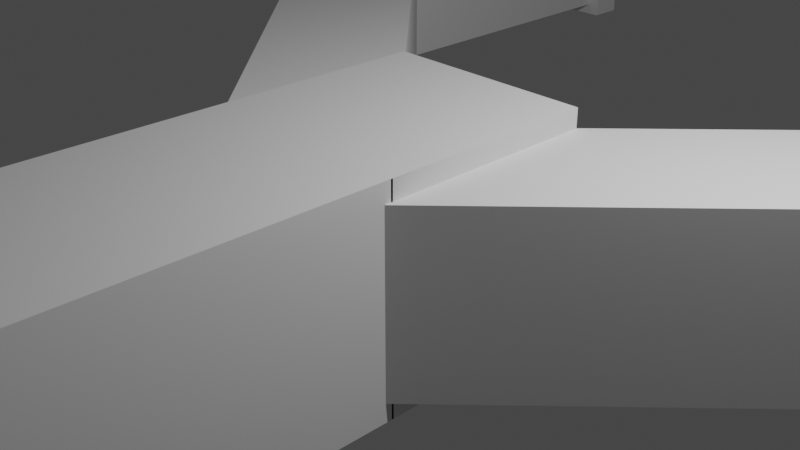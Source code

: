 # Source: Weapon.blend  (saved by Blender 2.92.15; exported with 4.5.12 LTS)
import bpy
from mathutils import Matrix  # noqa: F401  (used for matrix-valued properties, if any)

bpy.ops.wm.read_factory_settings(use_empty=True)
scene = bpy.context.scene
scene.name = 'Scene'

# ---- collections
col_collection = bpy.data.collections.new('Collection'); scene.collection.children.link(col_collection)

# ---- node groups
ng_auto_smooth = bpy.data.node_groups.new('Auto Smooth', 'GeometryNodeTree')
_s = ng_auto_smooth.interface.new_socket(name='Geometry', in_out='OUTPUT', socket_type='NodeSocketGeometry')
_s = ng_auto_smooth.interface.new_socket(name='Geometry', in_out='INPUT', socket_type='NodeSocketGeometry')
_s = ng_auto_smooth.interface.new_socket(name='Angle', in_out='INPUT', socket_type='NodeSocketFloat')
_s.subtype = 'ANGLE'
_s.min_value = 0.0
_s.max_value = 3.142
ng_auto_smooth.is_modifier = True
_N = ng_auto_smooth.nodes; _L = ng_auto_smooth.links
n0 = _N.new('NodeGroupOutput'); n0.name = 'Group Output'; n0.location = (480, -100)
n1 = _N.new('NodeGroupInput'); n1.name = 'Group Input'; n1.location = (-420, -300)
n2 = _N.new('NodeGroupInput'); n2.name = 'Group Input.001'; n2.location = (-60, -100)
n3 = _N.new('GeometryNodeSetShadeSmooth'); n3.name = 'Set Shade Smooth'; n3.location = (120, -100)
n3.domain = 'EDGE'
n4 = _N.new('GeometryNodeSetShadeSmooth'); n4.name = 'Set Shade Smooth.001'; n4.location = (300, -100)
n5 = _N.new('GeometryNodeInputMeshEdgeAngle'); n5.name = 'Edge Angle'; n5.location = (-420, -220)
n6 = _N.new('GeometryNodeInputEdgeSmooth'); n6.name = 'Is Edge Smooth'; n6.location = (-60, -160)
n7 = _N.new('GeometryNodeInputShadeSmooth'); n7.name = 'Is Face Smooth'; n7.location = (-240, -340)
n8 = _N.new('FunctionNodeBooleanMath'); n8.name = 'Boolean Math'; n8.location = (-60, -220)
n9 = _N.new('FunctionNodeCompare'); n9.name = 'Compare'; n9.location = (-240, -180)
n9.operation = 'LESS_EQUAL'
_L.new(n5.outputs[0], n9.inputs[0])
_L.new(n4.outputs[0], n0.inputs[0])
_L.new(n1.outputs[1], n9.inputs[1])
_L.new(n9.outputs[0], n8.inputs[0])
_L.new(n7.outputs[0], n8.inputs[1])
_L.new(n2.outputs[0], n3.inputs[0])
_L.new(n6.outputs[0], n3.inputs[1])
_L.new(n3.outputs[0], n4.inputs[0])
_L.new(n8.outputs[0], n3.inputs[2])
n0.is_active_output = True

# ---- world
world_world = bpy.data.worlds.new('World'); scene.world = world_world
world_world.use_nodes = True; world_world.node_tree.nodes.clear()
_N = world_world.node_tree.nodes; _L = world_world.node_tree.links
n0 = _N.new('ShaderNodeOutputWorld'); n0.name = 'World Output'; n0.location = (300, 300)
n1 = _N.new('ShaderNodeBackground'); n1.name = 'Background'; n1.location = (10, 300)
n1.inputs[0].default_value = (0.05088, 0.05088, 0.05088, 1.0)
_L.new(n1.outputs[0], n0.inputs[0])
n0.is_active_output = True
world_world.color = (0.05088, 0.05088, 0.05088)
world_world.use_sun_shadow = False
world_world.sun_shadow_jitter_overblur = 0.0

# ---- cameras
cam_camera = bpy.data.cameras.new('Camera')
cam_camera.clip_end = 100.0
cam_camera.ortho_scale = 7.314

# ---- lights
light_light = bpy.data.lights.new('Light', 'POINT')
light_light.transmission_factor = 0.0
light_light.energy = 1000.0
light_light.shadow_soft_size = 0.1
light_light.shadow_maximum_resolution = 0.006
light_light.use_absolute_resolution = True

# ---- meshes
me_cube_001 = bpy.data.meshes.new('Cube.001')
me_cube_001.from_pydata([(-1.0, -1.0, -1.0), (-1.0, -1.0, 1.0), (-1.0, 1.0, -1.0), (-1.0, 1.0, 1.0), (1.0, -1.0, -1.0), (1.0, -1.0, 1.0), (1.0, 1.0, -1.0), (1.0, 1.0, 1.0), (-1.0, -7.5, -1.0), (-1.0, -7.5, 1.0), (1.0, -7.5, 1.0), (1.0, -7.5, -1.0), (1.0, -1.018, -1.0), (1.0, -1.018, 1.0), (1.001, -7.5, -1.0), (1.001, -7.5, 1.0), (-0.8233, -0.8233, -0.8233), (-0.8233, -0.8233, 0.8233), (-0.8233, 0.8233, -0.8233), (-0.8233, 0.8233, 0.8233), (0.8233, -0.8233, -0.8233), (0.8233, -0.8233, 0.8233), (0.8233, 0.8233, -0.8233), (0.8233, 0.8233, 0.8233)], [], [(0, 1, 3, 2), (2, 3, 7, 6), (1, 0, 8, 9), (2, 6, 4, 0), (7, 3, 1, 5), (0, 4, 11, 8), (5, 1, 9, 10), (4, 5, 10, 11), (6, 7, 13, 12), (9, 8, 14, 15), (16, 17, 19, 18), (18, 19, 23, 22), (22, 23, 21, 20), (20, 21, 17, 16), (18, 22, 20, 16), (23, 19, 17, 21)])
_uv = me_cube_001.uv_layers.new(name='UVMap')
_uv.uv.foreach_set('vector', [0.375, 0.0, 0.625, 0.0, 0.625, 0.25, 0.375, 0.25, 0.375, 0.25, 0.625, 0.25, 0.625, 0.5, 0.375, 0.5, 0.625, 0.0, 0.375, 0.0, 0.375, 0.0, 0.625, 0.0, 0.125, 0.5, 0.375, 0.5, 0.375, 0.75, 0.125, 0.75, 0.625, 0.5, 0.875, 0.5, 0.875, 0.75, 0.625, 0.75, 0.125, 0.75, 0.375, 0.75, 0.375, 0.75, 0.125, 0.75, 0.625, 0.75, 0.875, 0.75, 0.875, 0.75, 0.625, 0.75, 0.375, 0.75, 0.625, 0.75, 0.625, 0.75, 0.375, 0.75, 0.375, 0.5, 0.625, 0.5, 0.625, 0.5, 0.375, 0.5, 0.625, 0.0, 0.375, 0.0, 0.375, 0.0, 0.625, 0.0, 0.375, 0.0, 0.625, 0.0, 0.625, 0.25, 0.375, 0.25, 0.375, 0.25, 0.625, 0.25, 0.625, 0.5, 0.375, 0.5, 0.375, 0.5, 0.625, 0.5, 0.625, 0.75, 0.375, 0.75, 0.375, 0.75, 0.625, 0.75, 0.625, 1.0, 0.375, 1.0, 0.125, 0.5, 0.375, 0.5, 0.375, 0.75, 0.125, 0.75, 0.625, 0.5, 0.875, 0.5, 0.875, 0.75, 0.625, 0.75])
me_cube_001.use_remesh_fix_poles = True
me_cube_001.use_remesh_preserve_attributes = False
me_cube_001.use_mirror_vertex_groups = False
me_cube_001.update()
me_cube_002 = bpy.data.meshes.new('Cube.002')
me_cube_002.from_pydata([(1.0, -1.0, -1.0), (1.0, -1.0, 1.0), (1.0, 1.0, -1.0), (1.0, 1.0, 1.0), (5.98, 6.045, 1.0), (5.98, 6.045, -1.0), (5.98, 4.045, -1.0), (5.98, 4.045, 1.0), (7.982, 6.045, 1.0), (7.982, 6.045, -1.0), (5.98, 11.99, 1.0), (5.98, 11.99, -1.0), (7.982, 11.99, 1.0), (7.982, 11.99, -1.0), (5.989, 4.045, 1.0), (7.982, 6.045, 1.0), (5.989, 4.045, 1.0), (7.982, 6.045, 1.0), (5.989, 4.045, 1.0), (5.98, 4.045, 0.0), (7.982, 6.045, 0.0), (5.98, 4.045, 1.0), (7.982, 6.045, 1.0), (5.978, 4.05, -0.8982), (5.978, 4.05, 0.1018), (1.0, -1.529, 1.0), (1.0, -1.529, -1.0), (5.98, 3.516, 1.0), (5.98, 3.516, -1.0), (7.982, 5.516, -1.0), (7.982, 5.516, 0.0), (5.98, 3.516, 0.0), (7.982, 5.516, 1.0), (5.98, 3.516, 1.0), (7.982, 11.4, 1.0), (5.98, 11.4, 1.0), (5.98, 11.4, -1.0), (7.982, 11.4, -1.0)], [], [(22, 21, 33, 32), (4, 7, 14, 8), (0, 2, 5, 6), (3, 1, 7, 4), (2, 3, 4, 5), (35, 34, 12, 10), (11, 10, 12, 13), (36, 35, 10, 11), (37, 36, 11, 13), (34, 37, 13, 12), (9, 6, 5), (8, 14, 16, 15), (15, 16, 18, 17), (6, 7, 27, 28), (9, 20, 30, 29), (6, 19, 24, 23), (25, 26, 28, 27), (28, 29, 30, 31), (31, 30, 32, 33), (0, 6, 28, 26), (6, 9, 29, 28), (21, 19, 31, 33), (7, 1, 25, 27), (19, 6, 28, 31), (20, 22, 32, 30), (1, 0, 26, 25), (8, 9, 37, 34), (9, 5, 36, 37), (5, 4, 35, 36), (4, 8, 34, 35)])
_uv = me_cube_002.uv_layers.new(name='UVMap')
_uv.uv.foreach_set('vector', [0.0, 0.0, 0.0, 0.0, 0.0, 0.0, 0.0, 0.0, 0.625, 0.5, 0.625, 0.75, 0.625, 0.75, 0.625, 0.5, 0.375, 0.75, 0.375, 0.5, 0.375, 0.5, 0.375, 0.75, 0.625, 0.5, 0.625, 0.75, 0.625, 0.75, 0.625, 0.5, 0.375, 0.5, 0.625, 0.5, 0.625, 0.5, 0.375, 0.5, 0.625, 0.5, 0.625, 0.5, 0.625, 0.5, 0.625, 0.5, 0.375, 0.5, 0.625, 0.5, 0.625, 0.5, 0.375, 0.5, 0.375, 0.5, 0.625, 0.5, 0.625, 0.5, 0.375, 0.5, 0.375, 0.5, 0.375, 0.5, 0.375, 0.5, 0.375, 0.5, 0.625, 0.5, 0.375, 0.5, 0.375, 0.5, 0.625, 0.5, 0.375, 0.5, 0.375, 0.75, 0.375, 0.5, 0.625, 0.5, 0.625, 0.75, 0.625, 0.75, 0.625, 0.5, 0.625, 0.5, 0.625, 0.75, 0.625, 0.75, 0.625, 0.5, 0.0, 0.0, 0.0, 0.0, 0.0, 0.0, 0.0, 0.0, 0.0, 0.0, 0.0, 0.0, 0.0, 0.0, 0.0, 0.0, 0.375, 0.75, 0.375, 0.75, 0.375, 0.75, 0.375, 0.75, 0.625, 0.75, 0.375, 0.75, 0.375, 0.75, 0.625, 0.75, 0.375, 0.75, 0.375, 0.5, 0.375, 0.5, 0.375, 0.75, 0.375, 0.75, 0.375, 0.5, 0.375, 0.5, 0.375, 0.75, 0.375, 0.75, 0.375, 0.75, 0.375, 0.75, 0.375, 0.75, 0.375, 0.75, 0.375, 0.5, 0.375, 0.5, 0.375, 0.75, 0.0, 0.0, 0.0, 0.0, 0.0, 0.0, 0.0, 0.0, 0.625, 0.75, 0.625, 0.75, 0.625, 0.75, 0.625, 0.75, 0.375, 0.75, 0.375, 0.75, 0.375, 0.75, 0.375, 0.75, 0.0, 0.0, 0.0, 0.0, 0.0, 0.0, 0.0, 0.0, 0.0, 0.0, 0.0, 0.0, 0.0, 0.0, 0.0, 0.0, 0.625, 0.5, 0.375, 0.5, 0.375, 0.5, 0.625, 0.5, 0.375, 0.5, 0.375, 0.5, 0.375, 0.5, 0.375, 0.5, 0.375, 0.5, 0.625, 0.5, 0.625, 0.5, 0.375, 0.5, 0.625, 0.5, 0.625, 0.5, 0.625, 0.5, 0.625, 0.5])
me_cube_002.use_remesh_fix_poles = True
me_cube_002.use_remesh_preserve_attributes = False
me_cube_002.use_mirror_vertex_groups = False
me_cube_002.update()
me_cube_005 = bpy.data.meshes.new('Cube.005')
me_cube_005.from_pydata([(-1.159, 0.3993, -1.209), (-1.159, 0.3493, -1.159), (-1.209, 0.3993, -1.159), (-1.159, 0.3839, -1.206), (-1.159, 0.3699, -1.199), (-1.174, 0.3993, -1.206), (-1.175, 0.3834, -1.204), (-1.174, 0.3706, -1.197), (-1.188, 0.3993, -1.199), (-1.188, 0.3839, -1.197), (-1.185, 0.3729, -1.192), (-1.174, 0.3518, -1.159), (-1.188, 0.3589, -1.159), (-1.159, 0.3518, -1.174), (-1.175, 0.3547, -1.175), (-1.188, 0.3614, -1.174), (-1.159, 0.3589, -1.188), (-1.174, 0.3614, -1.188), (-1.185, 0.3662, -1.185), (-1.206, 0.3993, -1.174), (-1.199, 0.3993, -1.188), (-1.206, 0.3839, -1.159), (-1.204, 0.3835, -1.175), (-1.197, 0.384, -1.188), (-1.199, 0.3699, -1.159), (-1.197, 0.3706, -1.174), (-1.192, 0.3729, -1.185), (-1.159, 0.3493, 1.159), (-1.159, 0.3993, 1.209), (-1.209, 0.3993, 1.159), (-1.159, 0.3518, 1.174), (-1.159, 0.3589, 1.188), (-1.174, 0.3518, 1.159), (-1.175, 0.3547, 1.175), (-1.174, 0.3614, 1.188), (-1.188, 0.3589, 1.159), (-1.188, 0.3614, 1.174), (-1.185, 0.3662, 1.185), (-1.174, 0.3993, 1.206), (-1.188, 0.3993, 1.199), (-1.159, 0.3839, 1.206), (-1.175, 0.3835, 1.204), (-1.188, 0.384, 1.197), (-1.159, 0.3699, 1.199), (-1.174, 0.3706, 1.197), (-1.185, 0.3729, 1.192), (-1.206, 0.3839, 1.159), (-1.199, 0.3699, 1.159), (-1.206, 0.3993, 1.174), (-1.204, 0.3834, 1.175), (-1.197, 0.3706, 1.174), (-1.199, 0.3993, 1.188), (-1.197, 0.3839, 1.188), (-1.192, 0.3729, 1.185), (-1.159, 0.8702, -1.209), (-1.209, 0.8702, -1.159), (-1.159, 0.9202, -1.159), (-1.174, 0.8702, -1.206), (-1.188, 0.8702, -1.199), (-1.159, 0.8857, -1.206), (-1.175, 0.8861, -1.204), (-1.188, 0.8856, -1.197), (-1.159, 0.8996, -1.199), (-1.174, 0.899, -1.197), (-1.185, 0.8967, -1.192), (-1.206, 0.8857, -1.159), (-1.199, 0.8996, -1.159), (-1.206, 0.8702, -1.174), (-1.204, 0.8862, -1.175), (-1.197, 0.8989, -1.174), (-1.199, 0.8702, -1.188), (-1.197, 0.8856, -1.188), (-1.192, 0.8967, -1.185), (-1.159, 0.9178, -1.174), (-1.159, 0.9107, -1.188), (-1.174, 0.9178, -1.159), (-1.175, 0.9149, -1.175), (-1.174, 0.9082, -1.188), (-1.188, 0.9107, -1.159), (-1.188, 0.9081, -1.174), (-1.185, 0.9034, -1.185), (-1.159, 0.8702, 1.209), (-1.159, 0.9202, 1.159), (-1.209, 0.8702, 1.159), (-1.159, 0.8857, 1.206), (-1.159, 0.8996, 1.199), (-1.174, 0.8702, 1.206), (-1.175, 0.8862, 1.204), (-1.174, 0.8989, 1.197), (-1.188, 0.8702, 1.199), (-1.188, 0.8856, 1.197), (-1.185, 0.8967, 1.192), (-1.174, 0.9178, 1.159), (-1.188, 0.9107, 1.159), (-1.159, 0.9178, 1.174), (-1.175, 0.9149, 1.175), (-1.188, 0.9082, 1.174), (-1.159, 0.9107, 1.188), (-1.174, 0.9081, 1.188), (-1.185, 0.9034, 1.185), (-1.206, 0.8702, 1.174), (-1.199, 0.8702, 1.188), (-1.206, 0.8857, 1.159), (-1.204, 0.8861, 1.175), (-1.197, 0.8856, 1.188), (-1.199, 0.8996, 1.159), (-1.197, 0.899, 1.174), (-1.192, 0.8967, 1.185), (1.159, 0.3993, -1.209), (1.209, 0.3993, -1.159), (1.159, 0.3493, -1.159), (1.174, 0.3993, -1.206), (1.188, 0.3993, -1.199), (1.159, 0.3839, -1.206), (1.175, 0.3835, -1.204), (1.188, 0.384, -1.197), (1.159, 0.3699, -1.199), (1.174, 0.3706, -1.197), (1.185, 0.3729, -1.192), (1.206, 0.3839, -1.159), (1.199, 0.3699, -1.159), (1.206, 0.3993, -1.174), (1.204, 0.3834, -1.175), (1.197, 0.3706, -1.174), (1.199, 0.3993, -1.188), (1.197, 0.3839, -1.188), (1.192, 0.3729, -1.185), (1.159, 0.3518, -1.174), (1.159, 0.3589, -1.188), (1.174, 0.3518, -1.159), (1.175, 0.3547, -1.175), (1.174, 0.3614, -1.188), (1.188, 0.3589, -1.159), (1.188, 0.3614, -1.174), (1.185, 0.3662, -1.185), (1.159, 0.3993, 1.209), (1.159, 0.3493, 1.159), (1.209, 0.3993, 1.159), (1.159, 0.3839, 1.206), (1.159, 0.3699, 1.199), (1.174, 0.3993, 1.206), (1.175, 0.3834, 1.204), (1.174, 0.3706, 1.197), (1.188, 0.3993, 1.199), (1.188, 0.3839, 1.197), (1.185, 0.3729, 1.192), (1.174, 0.3518, 1.159), (1.188, 0.3589, 1.159), (1.159, 0.3518, 1.174), (1.175, 0.3547, 1.175), (1.188, 0.3614, 1.174), (1.159, 0.3589, 1.188), (1.174, 0.3614, 1.188), (1.185, 0.3662, 1.185), (1.206, 0.3993, 1.174), (1.199, 0.3993, 1.188), (1.206, 0.3839, 1.159), (1.204, 0.3835, 1.175), (1.197, 0.384, 1.188), (1.199, 0.3699, 1.159), (1.197, 0.3706, 1.174), (1.192, 0.3729, 1.185), (1.159, 0.8702, -1.209), (1.159, 0.9202, -1.159), (1.209, 0.8702, -1.159), (1.159, 0.8857, -1.206), (1.159, 0.8996, -1.199), (1.174, 0.8702, -1.206), (1.175, 0.8862, -1.204), (1.174, 0.8989, -1.197), (1.188, 0.8702, -1.199), (1.188, 0.8856, -1.197), (1.185, 0.8967, -1.192), (1.174, 0.9178, -1.159), (1.188, 0.9107, -1.159), (1.159, 0.9178, -1.174), (1.175, 0.9149, -1.175), (1.188, 0.9082, -1.174), (1.159, 0.9107, -1.188), (1.174, 0.9081, -1.188), (1.185, 0.9034, -1.185), (1.206, 0.8702, -1.174), (1.199, 0.8702, -1.188), (1.206, 0.8857, -1.159), (1.204, 0.8861, -1.175), (1.197, 0.8856, -1.188), (1.199, 0.8996, -1.159), (1.197, 0.899, -1.174), (1.192, 0.8967, -1.185), (1.159, 0.8702, 1.209), (1.209, 0.8702, 1.159), (1.159, 0.9202, 1.159), (1.174, 0.8702, 1.206), (1.188, 0.8702, 1.199), (1.159, 0.8857, 1.206), (1.175, 0.8861, 1.204), (1.188, 0.8856, 1.197), (1.159, 0.8996, 1.199), (1.174, 0.899, 1.197), (1.185, 0.8967, 1.192), (1.206, 0.8857, 1.159), (1.199, 0.8996, 1.159), (1.206, 0.8702, 1.174), (1.204, 0.8862, 1.175), (1.197, 0.8989, 1.174), (1.199, 0.8702, 1.188), (1.197, 0.8856, 1.188), (1.192, 0.8967, 1.185), (1.159, 0.9178, 1.174), (1.159, 0.9107, 1.188), (1.174, 0.9178, 1.159), (1.175, 0.9149, 1.175), (1.174, 0.9082, 1.188), (1.188, 0.9107, 1.159), (1.188, 0.9081, 1.174), (1.185, 0.9034, 1.185)], [], [(110, 136, 27, 1), (164, 190, 137, 109), (189, 81, 28, 135), (2, 29, 83, 55), (56, 82, 191, 163), (0, 3, 6, 5), (3, 4, 7, 6), (4, 16, 17, 7), (5, 6, 9, 8), (6, 7, 10, 9), (7, 17, 18, 10), (1, 11, 14, 13), (11, 12, 15, 14), (12, 24, 25, 15), (13, 14, 17, 16), (14, 15, 18, 17), (15, 25, 26, 18), (2, 19, 22, 21), (19, 20, 23, 22), (20, 8, 9, 23), (21, 22, 25, 24), (22, 23, 26, 25), (23, 9, 10, 26), (10, 18, 26), (27, 30, 33, 32), (30, 31, 34, 33), (31, 43, 44, 34), (32, 33, 36, 35), (33, 34, 37, 36), (34, 44, 45, 37), (28, 38, 41, 40), (38, 39, 42, 41), (39, 51, 52, 42), (40, 41, 44, 43), (41, 42, 45, 44), (42, 52, 53, 45), (29, 46, 49, 48), (46, 47, 50, 49), (47, 35, 36, 50), (48, 49, 52, 51), (49, 50, 53, 52), (50, 36, 37, 53), (37, 45, 53), (54, 57, 60, 59), (57, 58, 61, 60), (58, 70, 71, 61), (59, 60, 63, 62), (60, 61, 64, 63), (61, 71, 72, 64), (55, 65, 68, 67), (65, 66, 69, 68), (66, 78, 79, 69), (67, 68, 71, 70), (68, 69, 72, 71), (69, 79, 80, 72), (56, 73, 76, 75), (73, 74, 77, 76), (74, 62, 63, 77), (75, 76, 79, 78), (76, 77, 80, 79), (77, 63, 64, 80), (64, 72, 80), (81, 84, 87, 86), (84, 85, 88, 87), (85, 97, 98, 88), (86, 87, 90, 89), (87, 88, 91, 90), (88, 98, 99, 91), (82, 92, 95, 94), (92, 93, 96, 95), (93, 105, 106, 96), (94, 95, 98, 97), (95, 96, 99, 98), (96, 106, 107, 99), (83, 100, 103, 102), (100, 101, 104, 103), (101, 89, 90, 104), (102, 103, 106, 105), (103, 104, 107, 106), (104, 90, 91, 107), (91, 99, 107), (108, 111, 114, 113), (111, 112, 115, 114), (112, 124, 125, 115), (113, 114, 117, 116), (114, 115, 118, 117), (115, 125, 126, 118), (109, 119, 122, 121), (119, 120, 123, 122), (120, 132, 133, 123), (121, 122, 125, 124), (122, 123, 126, 125), (123, 133, 134, 126), (110, 127, 130, 129), (127, 128, 131, 130), (128, 116, 117, 131), (129, 130, 133, 132), (130, 131, 134, 133), (131, 117, 118, 134), (118, 126, 134), (135, 138, 141, 140), (138, 139, 142, 141), (139, 151, 152, 142), (140, 141, 144, 143), (141, 142, 145, 144), (142, 152, 153, 145), (136, 146, 149, 148), (146, 147, 150, 149), (147, 159, 160, 150), (148, 149, 152, 151), (149, 150, 153, 152), (150, 160, 161, 153), (137, 154, 157, 156), (154, 155, 158, 157), (155, 143, 144, 158), (156, 157, 160, 159), (157, 158, 161, 160), (158, 144, 145, 161), (145, 153, 161), (162, 165, 168, 167), (165, 166, 169, 168), (166, 178, 179, 169), (167, 168, 171, 170), (168, 169, 172, 171), (169, 179, 180, 172), (163, 173, 176, 175), (173, 174, 177, 176), (174, 186, 187, 177), (175, 176, 179, 178), (176, 177, 180, 179), (177, 187, 188, 180), (164, 181, 184, 183), (181, 182, 185, 184), (182, 170, 171, 185), (183, 184, 187, 186), (184, 185, 188, 187), (185, 171, 172, 188), (172, 180, 188), (189, 192, 195, 194), (192, 193, 196, 195), (193, 205, 206, 196), (194, 195, 198, 197), (195, 196, 199, 198), (196, 206, 207, 199), (190, 200, 203, 202), (200, 201, 204, 203), (201, 213, 214, 204), (202, 203, 206, 205), (203, 204, 207, 206), (204, 214, 215, 207), (191, 208, 211, 210), (208, 209, 212, 211), (209, 197, 198, 212), (210, 211, 214, 213), (211, 212, 215, 214), (212, 198, 199, 215), (199, 207, 215), (54, 0, 5, 57), (57, 5, 8, 58), (58, 8, 20, 70), (70, 20, 19, 67), (67, 19, 2, 55), (1, 27, 32, 11), (11, 32, 35, 12), (12, 35, 47, 24), (24, 47, 46, 21), (21, 46, 29, 2), (28, 81, 86, 38), (38, 86, 89, 39), (39, 89, 101, 51), (51, 101, 100, 48), (48, 100, 83, 29), (82, 56, 75, 92), (92, 75, 78, 93), (93, 78, 66, 105), (105, 66, 65, 102), (102, 65, 55, 83), (162, 54, 59, 165), (165, 59, 62, 166), (166, 62, 74, 178), (178, 74, 73, 175), (175, 73, 56, 163), (81, 189, 194, 84), (84, 194, 197, 85), (85, 197, 209, 97), (97, 209, 208, 94), (94, 208, 191, 82), (190, 164, 183, 200), (200, 183, 186, 201), (201, 186, 174, 213), (213, 174, 173, 210), (210, 173, 163, 191), (108, 162, 167, 111), (111, 167, 170, 112), (112, 170, 182, 124), (124, 182, 181, 121), (121, 181, 164, 109), (189, 135, 140, 192), (192, 140, 143, 193), (193, 143, 155, 205), (205, 155, 154, 202), (202, 154, 137, 190), (136, 110, 129, 146), (146, 129, 132, 147), (147, 132, 120, 159), (159, 120, 119, 156), (156, 119, 109, 137), (0, 108, 113, 3), (3, 113, 116, 4), (4, 116, 128, 16), (16, 128, 127, 13), (13, 127, 110, 1), (135, 28, 40, 138), (138, 40, 43, 139), (139, 43, 31, 151), (151, 31, 30, 148), (148, 30, 27, 136), (54, 162, 108, 0)])
_uv = me_cube_005.uv_layers.new(name='UVMap')
_uv.uv.foreach_set('vector', [0.3802, 0.7552, 0.6198, 0.7552, 0.6198, 0.9948, 0.3802, 0.9948, 0.3802, 0.5219, 0.6198, 0.5219, 0.6198, 0.7281, 0.3802, 0.7281, 0.6302, 0.5219, 0.8698, 0.5219, 0.8698, 0.7281, 0.6302, 0.7281, 0.3802, 0.0219, 0.6198, 0.0219, 0.6198, 0.2281, 0.3802, 0.2281, 0.3802, 0.2552, 0.6198, 0.2552, 0.6198, 0.4948, 0.3802, 0.4948, 0.1302, 0.7281, 0.1302, 0.7349, 0.1285, 0.7351, 0.1286, 0.7281, 0.1302, 0.7349, 0.1302, 0.741, 0.1286, 0.7407, 0.1285, 0.7351, 0.1302, 0.741, 0.1302, 0.75, 0.1286, 0.75, 0.1286, 0.7407, 0.1286, 0.7281, 0.1285, 0.7351, 0.1272, 0.7348, 0.1271, 0.7281, 0.1285, 0.7351, 0.1286, 0.7407, 0.1274, 0.7397, 0.1272, 0.7348, 0.1286, 0.7407, 0.1286, 0.75, 0.1274, 0.75, 0.1274, 0.7397, 0.3802, 0.9948, 0.3802, 0.9964, 0.3785, 0.9965, 0.3786, 0.9948, 0.3802, 0.9964, 0.3802, 0.9979, 0.3786, 0.9978, 0.3785, 0.9965, 0.3802, 0.00418, 0.3802, 0.0, 0.3786, 0.0, 0.3786, 0.005276, 0.3786, 0.9948, 0.3785, 0.9965, 0.3772, 0.9964, 0.3771, 0.9948, 0.3785, 0.9965, 0.3786, 0.9978, 0.3774, 0.9976, 0.3772, 0.9964, 0.3786, 0.005276, 0.3786, 0.0, 0.3774, 0.0, 0.3774, 0.00737, 0.3802, 0.0219, 0.3786, 0.0219, 0.3785, 0.01495, 0.3802, 0.01513, 0.3786, 0.0219, 0.3771, 0.0219, 0.3772, 0.01517, 0.3785, 0.01495, 0.126, 0.7281, 0.125, 0.7281, 0.125, 0.7348, 0.1262, 0.7348, 0.3802, 0.01513, 0.3785, 0.01495, 0.3786, 0.009313, 0.3802, 0.009028, 0.3785, 0.01495, 0.3772, 0.01517, 0.3774, 0.01031, 0.3786, 0.009313, 0.1262, 0.7348, 0.125, 0.7348, 0.125, 0.7397, 0.1267, 0.7397, 0.1274, 0.7397, 0.1274, 0.75, 0.125, 0.7397, 0.6198, 0.9948, 0.6214, 0.9948, 0.6215, 0.9965, 0.6198, 0.9964, 0.6214, 0.9948, 0.6229, 0.9948, 0.6228, 0.9964, 0.6215, 0.9965, 0.6229, 0.9948, 0.625, 0.9948, 0.625, 0.9964, 0.6228, 0.9964, 0.6198, 0.9964, 0.6215, 0.9965, 0.6214, 0.9978, 0.6198, 0.9979, 0.6215, 0.9965, 0.6228, 0.9964, 0.6226, 0.9976, 0.6214, 0.9978, 0.6228, 0.9964, 0.625, 0.9964, 0.625, 0.9976, 0.6226, 0.9976, 0.8698, 0.7281, 0.8714, 0.7281, 0.8715, 0.7351, 0.8698, 0.7349, 0.8714, 0.7281, 0.8729, 0.7281, 0.8728, 0.7348, 0.8715, 0.7351, 0.624, 0.0219, 0.625, 0.0219, 0.625, 0.01516, 0.6238, 0.01517, 0.8698, 0.7349, 0.8715, 0.7351, 0.8714, 0.7407, 0.8698, 0.741, 0.8715, 0.7351, 0.8728, 0.7348, 0.8726, 0.7397, 0.8714, 0.7407, 0.6238, 0.01517, 0.625, 0.01516, 0.625, 0.01031, 0.6233, 0.01031, 0.6198, 0.0219, 0.6198, 0.01513, 0.6215, 0.01491, 0.6214, 0.0219, 0.6198, 0.01513, 0.6198, 0.009028, 0.6214, 0.009324, 0.6215, 0.01491, 0.6198, 0.009028, 0.6198, 0.0, 0.6214, 0.0, 0.6214, 0.009324, 0.6214, 0.0219, 0.6215, 0.01491, 0.6228, 0.01516, 0.6229, 0.0219, 0.6215, 0.01491, 0.6214, 0.009324, 0.6226, 0.01031, 0.6228, 0.01516, 0.6214, 0.009324, 0.6214, 0.0, 0.6226, 0.0, 0.6226, 0.01031, 0.6226, 0.9976, 0.625, 0.9976, 0.6226, 1.0, 0.1302, 0.5219, 0.1286, 0.5219, 0.1285, 0.5149, 0.1302, 0.5151, 0.1286, 0.5219, 0.1271, 0.5219, 0.1272, 0.5152, 0.1285, 0.5149, 0.1271, 0.5219, 0.125, 0.5219, 0.125, 0.5152, 0.1272, 0.5152, 0.1302, 0.5151, 0.1285, 0.5149, 0.1286, 0.5093, 0.1302, 0.509, 0.1285, 0.5149, 0.1272, 0.5152, 0.1274, 0.5103, 0.1286, 0.5093, 0.1272, 0.5152, 0.125, 0.5152, 0.125, 0.5103, 0.1274, 0.5103, 0.3802, 0.2281, 0.3802, 0.2349, 0.3785, 0.2351, 0.3786, 0.2281, 0.3802, 0.2349, 0.3802, 0.241, 0.3786, 0.2407, 0.3785, 0.2351, 0.3802, 0.241, 0.3802, 0.25, 0.3786, 0.25, 0.3786, 0.2407, 0.3786, 0.2281, 0.3785, 0.2351, 0.3772, 0.2348, 0.3771, 0.2281, 0.3785, 0.2351, 0.3786, 0.2407, 0.3774, 0.2397, 0.3772, 0.2348, 0.3786, 0.2407, 0.3786, 0.25, 0.3774, 0.25, 0.3774, 0.2397, 0.3802, 0.2552, 0.3786, 0.2552, 0.3785, 0.2535, 0.3802, 0.2536, 0.3786, 0.2552, 0.3771, 0.2552, 0.3772, 0.2536, 0.3785, 0.2535, 0.1302, 0.5042, 0.1302, 0.5, 0.1286, 0.5, 0.1286, 0.5053, 0.3802, 0.2536, 0.3785, 0.2535, 0.3786, 0.2522, 0.3802, 0.2521, 0.3785, 0.2535, 0.3772, 0.2536, 0.3774, 0.2524, 0.3786, 0.2522, 0.1286, 0.5053, 0.1286, 0.5, 0.1274, 0.5, 0.1274, 0.5074, 0.1274, 0.5103, 0.125, 0.5103, 0.1274, 0.5, 0.8698, 0.5219, 0.8698, 0.5151, 0.8715, 0.5149, 0.8714, 0.5219, 0.8698, 0.5151, 0.8698, 0.509, 0.8714, 0.5093, 0.8715, 0.5149, 0.624, 0.2552, 0.625, 0.2552, 0.625, 0.2536, 0.6238, 0.2536, 0.8714, 0.5219, 0.8715, 0.5149, 0.8728, 0.5152, 0.8729, 0.5219, 0.8715, 0.5149, 0.8714, 0.5093, 0.8726, 0.5103, 0.8728, 0.5152, 0.6238, 0.2536, 0.625, 0.2536, 0.625, 0.2524, 0.6233, 0.2524, 0.6198, 0.2552, 0.6198, 0.2536, 0.6215, 0.2535, 0.6214, 0.2552, 0.6198, 0.2536, 0.6198, 0.2521, 0.6214, 0.2522, 0.6215, 0.2535, 0.6198, 0.2521, 0.6198, 0.25, 0.6214, 0.25, 0.6214, 0.2522, 0.6214, 0.2552, 0.6215, 0.2535, 0.6228, 0.2536, 0.6229, 0.2552, 0.6215, 0.2535, 0.6214, 0.2522, 0.6226, 0.2524, 0.6228, 0.2536, 0.6214, 0.2522, 0.6214, 0.25, 0.6226, 0.25, 0.6226, 0.2524, 0.6198, 0.2281, 0.6214, 0.2281, 0.6215, 0.2351, 0.6198, 0.2349, 0.6214, 0.2281, 0.6229, 0.2281, 0.6228, 0.2348, 0.6215, 0.2351, 0.6229, 0.2281, 0.625, 0.2281, 0.625, 0.2348, 0.6228, 0.2348, 0.6198, 0.2349, 0.6215, 0.2351, 0.6214, 0.2407, 0.6198, 0.241, 0.6215, 0.2351, 0.6228, 0.2348, 0.6226, 0.2397, 0.6214, 0.2407, 0.6228, 0.2348, 0.625, 0.2348, 0.625, 0.2397, 0.6226, 0.2397, 0.6233, 0.2524, 0.625, 0.2524, 0.6226, 0.25, 0.3698, 0.7281, 0.3714, 0.7281, 0.3715, 0.7351, 0.3698, 0.7349, 0.3714, 0.7281, 0.3729, 0.7281, 0.3728, 0.7348, 0.3715, 0.7351, 0.3729, 0.7281, 0.375, 0.7281, 0.375, 0.7348, 0.3728, 0.7348, 0.3698, 0.7349, 0.3715, 0.7351, 0.3714, 0.7407, 0.3698, 0.741, 0.3715, 0.7351, 0.3728, 0.7348, 0.3726, 0.7397, 0.3714, 0.7407, 0.3728, 0.7348, 0.375, 0.7348, 0.375, 0.7397, 0.3726, 0.7397, 0.3802, 0.7281, 0.3802, 0.7349, 0.3785, 0.7351, 0.3786, 0.7281, 0.3802, 0.7349, 0.3802, 0.741, 0.3786, 0.7407, 0.3785, 0.7351, 0.3802, 0.741, 0.3802, 0.75, 0.3786, 0.75, 0.3786, 0.7407, 0.3786, 0.7281, 0.3785, 0.7351, 0.3772, 0.7348, 0.3771, 0.7281, 0.3785, 0.7351, 0.3786, 0.7407, 0.3774, 0.7397, 0.3772, 0.7348, 0.3786, 0.7407, 0.3786, 0.75, 0.3774, 0.75, 0.3774, 0.7397, 0.3802, 0.7552, 0.3786, 0.7552, 0.3785, 0.7535, 0.3802, 0.7536, 0.3786, 0.7552, 0.3771, 0.7552, 0.3772, 0.7536, 0.3785, 0.7535, 0.3698, 0.7458, 0.3698, 0.75, 0.3714, 0.75, 0.3714, 0.7447, 0.3802, 0.7536, 0.3785, 0.7535, 0.3786, 0.7522, 0.3802, 0.7521, 0.3785, 0.7535, 0.3772, 0.7536, 0.3774, 0.7524, 0.3786, 0.7522, 0.3714, 0.7447, 0.3714, 0.75, 0.3726, 0.75, 0.3726, 0.7426, 0.3726, 0.7397, 0.375, 0.7397, 0.3726, 0.75, 0.6302, 0.7281, 0.6302, 0.7349, 0.6285, 0.7351, 0.6286, 0.7281, 0.6302, 0.7349, 0.6302, 0.741, 0.6286, 0.7407, 0.6285, 0.7351, 0.624, 0.7552, 0.625, 0.7552, 0.625, 0.7536, 0.6238, 0.7536, 0.6286, 0.7281, 0.6285, 0.7351, 0.6272, 0.7348, 0.6271, 0.7281, 0.6285, 0.7351, 0.6286, 0.7407, 0.6274, 0.7397, 0.6272, 0.7348, 0.6238, 0.7536, 0.625, 0.7536, 0.625, 0.7524, 0.6233, 0.7524, 0.6198, 0.7552, 0.6198, 0.7536, 0.6215, 0.7535, 0.6214, 0.7552, 0.6198, 0.7536, 0.6198, 0.7521, 0.6214, 0.7522, 0.6215, 0.7535, 0.6198, 0.7521, 0.6198, 0.75, 0.6214, 0.75, 0.6214, 0.7522, 0.6214, 0.7552, 0.6215, 0.7535, 0.6228, 0.7536, 0.6229, 0.7552, 0.6215, 0.7535, 0.6214, 0.7522, 0.6226, 0.7524, 0.6228, 0.7536, 0.6214, 0.7522, 0.6214, 0.75, 0.6226, 0.75, 0.6226, 0.7524, 0.6198, 0.7281, 0.6214, 0.7281, 0.6215, 0.7351, 0.6198, 0.7349, 0.6214, 0.7281, 0.6229, 0.7281, 0.6228, 0.7348, 0.6215, 0.7351, 0.6229, 0.7281, 0.625, 0.7281, 0.625, 0.7348, 0.6228, 0.7348, 0.6198, 0.7349, 0.6215, 0.7351, 0.6214, 0.7407, 0.6198, 0.741, 0.6215, 0.7351, 0.6228, 0.7348, 0.6226, 0.7397, 0.6214, 0.7407, 0.6228, 0.7348, 0.625, 0.7348, 0.625, 0.7397, 0.6226, 0.7397, 0.6233, 0.7524, 0.625, 0.7524, 0.6226, 0.75, 0.3698, 0.5219, 0.3698, 0.5151, 0.3715, 0.5149, 0.3714, 0.5219, 0.3698, 0.5151, 0.3698, 0.509, 0.3714, 0.5093, 0.3715, 0.5149, 0.3698, 0.509, 0.3698, 0.5, 0.3714, 0.5, 0.3714, 0.5093, 0.3714, 0.5219, 0.3715, 0.5149, 0.3728, 0.5152, 0.3729, 0.5219, 0.3715, 0.5149, 0.3714, 0.5093, 0.3726, 0.5103, 0.3728, 0.5152, 0.3714, 0.5093, 0.3714, 0.5, 0.3726, 0.5, 0.3726, 0.5103, 0.3802, 0.4948, 0.3802, 0.4964, 0.3785, 0.4965, 0.3786, 0.4948, 0.3802, 0.4964, 0.3802, 0.4979, 0.3786, 0.4978, 0.3785, 0.4965, 0.3802, 0.4979, 0.3802, 0.5, 0.3786, 0.5, 0.3786, 0.4978, 0.3786, 0.4948, 0.3785, 0.4965, 0.3772, 0.4964, 0.3771, 0.4948, 0.3785, 0.4965, 0.3786, 0.4978, 0.3774, 0.4976, 0.3772, 0.4964, 0.3786, 0.4978, 0.3786, 0.5, 0.3774, 0.5, 0.3774, 0.4976, 0.3802, 0.5219, 0.3786, 0.5219, 0.3785, 0.5149, 0.3802, 0.5151, 0.3786, 0.5219, 0.3771, 0.5219, 0.3772, 0.5152, 0.3785, 0.5149, 0.3771, 0.5219, 0.375, 0.5219, 0.375, 0.5152, 0.3772, 0.5152, 0.3802, 0.5151, 0.3785, 0.5149, 0.3786, 0.5093, 0.3802, 0.509, 0.3785, 0.5149, 0.3772, 0.5152, 0.3774, 0.5103, 0.3786, 0.5093, 0.3772, 0.5152, 0.375, 0.5152, 0.375, 0.5103, 0.3774, 0.5103, 0.3726, 0.5103, 0.3726, 0.5, 0.375, 0.5103, 0.6302, 0.5219, 0.6286, 0.5219, 0.6285, 0.5149, 0.6302, 0.5151, 0.6286, 0.5219, 0.6271, 0.5219, 0.6272, 0.5152, 0.6285, 0.5149, 0.6271, 0.5219, 0.625, 0.5219, 0.625, 0.5152, 0.6272, 0.5152, 0.6302, 0.5151, 0.6285, 0.5149, 0.6286, 0.5093, 0.6302, 0.509, 0.6285, 0.5149, 0.6272, 0.5152, 0.6274, 0.5103, 0.6286, 0.5093, 0.6272, 0.5152, 0.625, 0.5152, 0.625, 0.5103, 0.6274, 0.5103, 0.6198, 0.5219, 0.6198, 0.5151, 0.6215, 0.5149, 0.6214, 0.5219, 0.6198, 0.5151, 0.6198, 0.509, 0.6214, 0.5093, 0.6215, 0.5149, 0.6198, 0.509, 0.6198, 0.5, 0.6214, 0.5, 0.6214, 0.5093, 0.6214, 0.5219, 0.6215, 0.5149, 0.6228, 0.5152, 0.6229, 0.5219, 0.6215, 0.5149, 0.6214, 0.5093, 0.6226, 0.5103, 0.6228, 0.5152, 0.6214, 0.5093, 0.6214, 0.5, 0.6226, 0.5, 0.6226, 0.5103, 0.6198, 0.4948, 0.6214, 0.4948, 0.6215, 0.4965, 0.6198, 0.4964, 0.6214, 0.4948, 0.6229, 0.4948, 0.6228, 0.4964, 0.6215, 0.4965, 0.6229, 0.4948, 0.625, 0.4948, 0.625, 0.4964, 0.6228, 0.4964, 0.6198, 0.4964, 0.6215, 0.4965, 0.6214, 0.4978, 0.6198, 0.4979, 0.6215, 0.4965, 0.6228, 0.4964, 0.6226, 0.4976, 0.6214, 0.4978, 0.6228, 0.4964, 0.625, 0.4964, 0.625, 0.4976, 0.6226, 0.4976, 0.6233, 0.5103, 0.625, 0.5103, 0.6226, 0.5, 0.1302, 0.5219, 0.1302, 0.7281, 0.1286, 0.7281, 0.1286, 0.5219, 0.1286, 0.5219, 0.1286, 0.7281, 0.1271, 0.7281, 0.1271, 0.5219, 0.1271, 0.5219, 0.1271, 0.7281, 0.125, 0.7281, 0.125, 0.5219, 0.3771, 0.2281, 0.3771, 0.0219, 0.3786, 0.0219, 0.3786, 0.2281, 0.3786, 0.2281, 0.3786, 0.0219, 0.3802, 0.0219, 0.3802, 0.2281, 0.3802, 0.9948, 0.6198, 0.9948, 0.6198, 0.9964, 0.3802, 0.9964, 0.3802, 0.9964, 0.6198, 0.9964, 0.6198, 0.9979, 0.3802, 0.9979, 0.3802, 0.0, 0.6198, 0.0, 0.6198, 0.009028, 0.3802, 0.009028, 0.3802, 0.009028, 0.6198, 0.009028, 0.6198, 0.01513, 0.3802, 0.01513, 0.3802, 0.01513, 0.6198, 0.01513, 0.6198, 0.0219, 0.3802, 0.0219, 0.8698, 0.7281, 0.8698, 0.5219, 0.8714, 0.5219, 0.8714, 0.7281, 0.8714, 0.7281, 0.8714, 0.5219, 0.8729, 0.5219, 0.8729, 0.7281, 0.625, 0.0219, 0.625, 0.2281, 0.6229, 0.2281, 0.6229, 0.0219, 0.6229, 0.0219, 0.6229, 0.2281, 0.6214, 0.2281, 0.6214, 0.0219, 0.6214, 0.0219, 0.6214, 0.2281, 0.6198, 0.2281, 0.6198, 0.0219, 0.6198, 0.2552, 0.3802, 0.2552, 0.3802, 0.2536, 0.6198, 0.2536, 0.6198, 0.2536, 0.3802, 0.2536, 0.3802, 0.2521, 0.6198, 0.2521, 0.6198, 0.2521, 0.3802, 0.2521, 0.3802, 0.241, 0.6198, 0.241, 0.6198, 0.241, 0.3802, 0.241, 0.3802, 0.2349, 0.6198, 0.2349, 0.6198, 0.2349, 0.3802, 0.2349, 0.3802, 0.2281, 0.6198, 0.2281, 0.3698, 0.5219, 0.1302, 0.5219, 0.1302, 0.5151, 0.3698, 0.5151, 0.3698, 0.5151, 0.1302, 0.5151, 0.1302, 0.509, 0.3698, 0.509, 0.3698, 0.509, 0.1302, 0.509, 0.1302, 0.5, 0.3698, 0.5, 0.3771, 0.4948, 0.3771, 0.2552, 0.3786, 0.2552, 0.3786, 0.4948, 0.3786, 0.4948, 0.3786, 0.2552, 0.3802, 0.2552, 0.3802, 0.4948, 0.8698, 0.5219, 0.6302, 0.5219, 0.6302, 0.5151, 0.8698, 0.5151, 0.8698, 0.5151, 0.6302, 0.5151, 0.6302, 0.509, 0.8698, 0.509, 0.625, 0.2552, 0.625, 0.4948, 0.6229, 0.4948, 0.6229, 0.2552, 0.6229, 0.2552, 0.6229, 0.4948, 0.6214, 0.4948, 0.6214, 0.2552, 0.6214, 0.2552, 0.6214, 0.4948, 0.6198, 0.4948, 0.6198, 0.2552, 0.6198, 0.5219, 0.3802, 0.5219, 0.3802, 0.5151, 0.6198, 0.5151, 0.6198, 0.5151, 0.3802, 0.5151, 0.3802, 0.509, 0.6198, 0.509, 0.6198, 0.509, 0.3802, 0.509, 0.3802, 0.4979, 0.6198, 0.4979, 0.6198, 0.4979, 0.3802, 0.4979, 0.3802, 0.4964, 0.6198, 0.4964, 0.6198, 0.4964, 0.3802, 0.4964, 0.3802, 0.4948, 0.6198, 0.4948, 0.3698, 0.7281, 0.3698, 0.5219, 0.3714, 0.5219, 0.3714, 0.7281, 0.3714, 0.7281, 0.3714, 0.5219, 0.3729, 0.5219, 0.3729, 0.7281, 0.3729, 0.7281, 0.3729, 0.5219, 0.3771, 0.5219, 0.3771, 0.7281, 0.3771, 0.7281, 0.3771, 0.5219, 0.3786, 0.5219, 0.3786, 0.7281, 0.3786, 0.7281, 0.3786, 0.5219, 0.3802, 0.5219, 0.3802, 0.7281, 0.6302, 0.5219, 0.6302, 0.7281, 0.6286, 0.7281, 0.6286, 0.5219, 0.6286, 0.5219, 0.6286, 0.7281, 0.6271, 0.7281, 0.6271, 0.5219, 0.6271, 0.5219, 0.6271, 0.7281, 0.6229, 0.7281, 0.6229, 0.5219, 0.6229, 0.5219, 0.6229, 0.7281, 0.6214, 0.7281, 0.6214, 0.5219, 0.6214, 0.5219, 0.6214, 0.7281, 0.6198, 0.7281, 0.6198, 0.5219, 0.6198, 0.7552, 0.3802, 0.7552, 0.3802, 0.7536, 0.6198, 0.7536, 0.6198, 0.7536, 0.3802, 0.7536, 0.3802, 0.7521, 0.6198, 0.7521, 0.6198, 0.7521, 0.3802, 0.7521, 0.3802, 0.741, 0.6198, 0.741, 0.6198, 0.741, 0.3802, 0.741, 0.3802, 0.7349, 0.6198, 0.7349, 0.6198, 0.7349, 0.3802, 0.7349, 0.3802, 0.7281, 0.6198, 0.7281, 0.1302, 0.7281, 0.3698, 0.7281, 0.3698, 0.7349, 0.1302, 0.7349, 0.1302, 0.7349, 0.3698, 0.7349, 0.3698, 0.741, 0.1302, 0.741, 0.1302, 0.741, 0.3698, 0.741, 0.3698, 0.75, 0.1302, 0.75, 0.3771, 0.9948, 0.3771, 0.7552, 0.3786, 0.7552, 0.3786, 0.9948, 0.3786, 0.9948, 0.3786, 0.7552, 0.3802, 0.7552, 0.3802, 0.9948, 0.6302, 0.7281, 0.8698, 0.7281, 0.8698, 0.7349, 0.6302, 0.7349, 0.6302, 0.7349, 0.8698, 0.7349, 0.8698, 0.741, 0.6302, 0.741, 0.625, 0.7552, 0.625, 0.9948, 0.6229, 0.9948, 0.6229, 0.7552, 0.6229, 0.7552, 0.6229, 0.9948, 0.6214, 0.9948, 0.6214, 0.7552, 0.6214, 0.7552, 0.6214, 0.9948, 0.6198, 0.9948, 0.6198, 0.7552, 0.1302, 0.5219, 0.3698, 0.5219, 0.3698, 0.7281, 0.1302, 0.7281])
me_cube_005.use_remesh_fix_poles = True
me_cube_005.use_remesh_preserve_attributes = False
me_cube_005.use_mirror_vertex_groups = False
me_cube_005.update()
me_cube_008 = bpy.data.meshes.new('Cube.008')
me_cube_008.from_pydata([(-1.0, 0.8689, -1.0), (-1.0, 0.8689, 1.0), (-1.0, 1.341, -1.0), (-1.0, 1.341, 1.0), (1.0, 0.8689, -1.0), (1.0, 0.8689, 1.0), (1.0, 1.341, -1.0), (1.0, 1.341, 1.0)], [], [(0, 1, 3, 2), (2, 3, 7, 6), (6, 7, 5, 4), (4, 5, 1, 0), (2, 6, 4, 0), (7, 3, 1, 5)])
_uv = me_cube_008.uv_layers.new(name='UVMap')
_uv.uv.foreach_set('vector', [0.375, 0.0, 0.625, 0.0, 0.625, 0.25, 0.375, 0.25, 0.375, 0.25, 0.625, 0.25, 0.625, 0.5, 0.375, 0.5, 0.375, 0.5, 0.625, 0.5, 0.625, 0.75, 0.375, 0.75, 0.375, 0.75, 0.625, 0.75, 0.625, 1.0, 0.375, 1.0, 0.125, 0.5, 0.375, 0.5, 0.375, 0.75, 0.125, 0.75, 0.625, 0.5, 0.875, 0.5, 0.875, 0.75, 0.625, 0.75])
me_cube_008.use_remesh_fix_poles = True
me_cube_008.use_remesh_preserve_attributes = False
me_cube_008.use_mirror_vertex_groups = False
me_cube_008.update()
me_cube_009 = bpy.data.meshes.new('Cube.009')
me_cube_009.from_pydata([(-0.95, 0.9189, -1.0), (-0.95, 0.8689, -0.95), (-1.0, 0.9189, -0.95), (-0.95, 0.8939, -0.9933), (-0.975, 0.9189, -0.9933), (-0.9739, 0.895, -0.9868), (-0.975, 0.8756, -0.95), (-0.95, 0.8756, -0.975), (-0.9739, 0.8821, -0.9739), (-0.9933, 0.9189, -0.975), (-0.9933, 0.8939, -0.95), (-0.9868, 0.895, -0.9739), (-0.95, 0.8689, 0.95), (-0.95, 0.9189, 1.0), (-1.0, 0.9189, 0.95), (-0.95, 0.8756, 0.975), (-0.975, 0.8756, 0.95), (-0.9739, 0.8821, 0.9739), (-0.975, 0.9189, 0.9933), (-0.95, 0.8939, 0.9933), (-0.9739, 0.895, 0.9868), (-0.9933, 0.8939, 0.95), (-0.9933, 0.9189, 0.975), (-0.9868, 0.895, 0.9739), (-0.95, 1.291, -1.0), (-1.0, 1.291, -0.95), (-0.95, 1.341, -0.95), (-0.975, 1.291, -0.9933), (-0.95, 1.316, -0.9933), (-0.9739, 1.315, -0.9868), (-0.9933, 1.316, -0.95), (-0.9933, 1.291, -0.975), (-0.9868, 1.315, -0.9739), (-0.95, 1.334, -0.975), (-0.975, 1.334, -0.95), (-0.9739, 1.328, -0.9739), (-0.95, 1.291, 1.0), (-0.95, 1.341, 0.95), (-1.0, 1.291, 0.95), (-0.95, 1.316, 0.9933), (-0.975, 1.291, 0.9933), (-0.9739, 1.315, 0.9868), (-0.975, 1.334, 0.95), (-0.95, 1.334, 0.975), (-0.9739, 1.328, 0.9739), (-0.9933, 1.291, 0.975), (-0.9933, 1.316, 0.95), (-0.9868, 1.315, 0.9739), (0.95, 0.9189, -1.0), (1.0, 0.9189, -0.95), (0.95, 0.8689, -0.95), (0.975, 0.9189, -0.9933), (0.95, 0.8939, -0.9933), (0.9739, 0.895, -0.9868), (0.9933, 0.8939, -0.95), (0.9933, 0.9189, -0.975), (0.9868, 0.895, -0.9739), (0.95, 0.8756, -0.975), (0.975, 0.8756, -0.95), (0.9739, 0.8821, -0.9739), (0.95, 0.9189, 1.0), (0.95, 0.8689, 0.95), (1.0, 0.9189, 0.95), (0.95, 0.8939, 0.9933), (0.975, 0.9189, 0.9933), (0.9739, 0.895, 0.9868), (0.975, 0.8756, 0.95), (0.95, 0.8756, 0.975), (0.9739, 0.8821, 0.9739), (0.9933, 0.9189, 0.975), (0.9933, 0.8939, 0.95), (0.9868, 0.895, 0.9739), (0.95, 1.291, -1.0), (0.95, 1.341, -0.95), (1.0, 1.291, -0.95), (0.95, 1.316, -0.9933), (0.975, 1.291, -0.9933), (0.9739, 1.315, -0.9868), (0.975, 1.334, -0.95), (0.95, 1.334, -0.975), (0.9739, 1.328, -0.9739), (0.9933, 1.291, -0.975), (0.9933, 1.316, -0.95), (0.9868, 1.315, -0.9739), (0.95, 1.291, 1.0), (1.0, 1.291, 0.95), (0.95, 1.341, 0.95), (0.975, 1.291, 0.9933), (0.95, 1.316, 0.9933), (0.9739, 1.315, 0.9868), (0.9933, 1.316, 0.95), (0.9933, 1.291, 0.975), (0.9868, 1.315, 0.9739), (0.95, 1.334, 0.975), (0.975, 1.334, 0.95), (0.9739, 1.328, 0.9739)], [], [(50, 61, 12, 1), (74, 85, 62, 49), (84, 36, 13, 60), (2, 14, 38, 25), (26, 37, 86, 73), (0, 3, 5, 4), (3, 7, 8, 5), (1, 6, 8, 7), (6, 10, 11, 8), (2, 9, 11, 10), (9, 4, 5, 11), (5, 8, 11), (12, 15, 17, 16), (15, 19, 20, 17), (13, 18, 20, 19), (18, 22, 23, 20), (14, 21, 23, 22), (21, 16, 17, 23), (17, 20, 23), (24, 27, 29, 28), (27, 31, 32, 29), (25, 30, 32, 31), (30, 34, 35, 32), (26, 33, 35, 34), (33, 28, 29, 35), (29, 32, 35), (36, 39, 41, 40), (39, 43, 44, 41), (37, 42, 44, 43), (42, 46, 47, 44), (38, 45, 47, 46), (45, 40, 41, 47), (41, 44, 47), (48, 51, 53, 52), (51, 55, 56, 53), (49, 54, 56, 55), (54, 58, 59, 56), (50, 57, 59, 58), (57, 52, 53, 59), (53, 56, 59), (60, 63, 65, 64), (63, 67, 68, 65), (61, 66, 68, 67), (66, 70, 71, 68), (62, 69, 71, 70), (69, 64, 65, 71), (65, 68, 71), (72, 75, 77, 76), (75, 79, 80, 77), (73, 78, 80, 79), (78, 82, 83, 80), (74, 81, 83, 82), (81, 76, 77, 83), (77, 80, 83), (84, 87, 89, 88), (87, 91, 92, 89), (85, 90, 92, 91), (90, 94, 95, 92), (86, 93, 95, 94), (93, 88, 89, 95), (89, 92, 95), (24, 0, 4, 27), (27, 4, 9, 31), (31, 9, 2, 25), (1, 12, 16, 6), (6, 16, 21, 10), (10, 21, 14, 2), (13, 36, 40, 18), (18, 40, 45, 22), (22, 45, 38, 14), (37, 26, 34, 42), (42, 34, 30, 46), (46, 30, 25, 38), (72, 24, 28, 75), (75, 28, 33, 79), (79, 33, 26, 73), (36, 84, 88, 39), (39, 88, 93, 43), (43, 93, 86, 37), (85, 74, 82, 90), (90, 82, 78, 94), (94, 78, 73, 86), (48, 72, 76, 51), (51, 76, 81, 55), (55, 81, 74, 49), (84, 60, 64, 87), (87, 64, 69, 91), (91, 69, 62, 85), (61, 50, 58, 66), (66, 58, 54, 70), (70, 54, 49, 62), (0, 48, 52, 3), (3, 52, 57, 7), (7, 57, 50, 1), (60, 13, 19, 63), (63, 19, 15, 67), (67, 15, 12, 61), (24, 72, 48, 0)])
_uv = me_cube_009.uv_layers.new(name='UVMap')
_uv.uv.foreach_set('vector', [0.3812, 0.7562, 0.6187, 0.7563, 0.6187, 0.9937, 0.3812, 0.9937, 0.3812, 0.5265, 0.6187, 0.5265, 0.6187, 0.7235, 0.3813, 0.7235, 0.6313, 0.5265, 0.8687, 0.5265, 0.8687, 0.7235, 0.6313, 0.7235, 0.3813, 0.02647, 0.6187, 0.02647, 0.6187, 0.2235, 0.3812, 0.2235, 0.3812, 0.2562, 0.6187, 0.2563, 0.6187, 0.4937, 0.3812, 0.4937, 0.1313, 0.7235, 0.1312, 0.7367, 0.1283, 0.7362, 0.1281, 0.7235, 0.1312, 0.7367, 0.1312, 0.75, 0.1283, 0.75, 0.1283, 0.7362, 0.3812, 0.9937, 0.3813, 0.9969, 0.3783, 0.9967, 0.3781, 0.9938, 0.3812, 0.003536, 0.3813, 0.0, 0.3783, 0.0, 0.3783, 0.006971, 0.3813, 0.02647, 0.3781, 0.02647, 0.3783, 0.01381, 0.3812, 0.01325, 0.1258, 0.7235, 0.125, 0.7235, 0.125, 0.7362, 0.1266, 0.7362, 0.1283, 0.7362, 0.1283, 0.75, 0.125, 0.7362, 0.6187, 0.9937, 0.6219, 0.9938, 0.6217, 0.9967, 0.6188, 0.9969, 0.6219, 0.9938, 0.625, 0.9937, 0.625, 0.9967, 0.6217, 0.9967, 0.8687, 0.7235, 0.8719, 0.7235, 0.8717, 0.7362, 0.8688, 0.7367, 0.6242, 0.02647, 0.625, 0.02647, 0.625, 0.01381, 0.6234, 0.01381, 0.6187, 0.02647, 0.6188, 0.01325, 0.6217, 0.01381, 0.6219, 0.02647, 0.6188, 0.01325, 0.6187, 0.0, 0.6217, 0.0, 0.6217, 0.01381, 0.6217, 0.9967, 0.625, 0.9967, 0.6217, 1.0, 0.1313, 0.5265, 0.1281, 0.5265, 0.1283, 0.5138, 0.1312, 0.5133, 0.1281, 0.5265, 0.125, 0.5265, 0.125, 0.5138, 0.1283, 0.5138, 0.3812, 0.2235, 0.3812, 0.2367, 0.3783, 0.2362, 0.3781, 0.2235, 0.3812, 0.2367, 0.3813, 0.25, 0.3783, 0.25, 0.3783, 0.2362, 0.3812, 0.2562, 0.3781, 0.2562, 0.3783, 0.2533, 0.3813, 0.2531, 0.1312, 0.5035, 0.1312, 0.5, 0.1283, 0.5, 0.1283, 0.507, 0.1283, 0.5138, 0.125, 0.5138, 0.1283, 0.5, 0.8687, 0.5265, 0.8688, 0.5133, 0.8717, 0.5138, 0.8719, 0.5265, 0.6242, 0.2562, 0.625, 0.2562, 0.625, 0.2533, 0.6234, 0.2533, 0.6187, 0.2563, 0.6188, 0.2531, 0.6217, 0.2533, 0.6219, 0.2562, 0.6188, 0.2531, 0.6187, 0.25, 0.6217, 0.25, 0.6217, 0.2533, 0.6187, 0.2235, 0.6219, 0.2235, 0.6217, 0.2362, 0.6187, 0.2367, 0.6219, 0.2235, 0.625, 0.2235, 0.625, 0.2362, 0.6217, 0.2362, 0.6234, 0.2533, 0.625, 0.2533, 0.6217, 0.25, 0.3687, 0.7235, 0.3719, 0.7235, 0.3717, 0.7362, 0.3688, 0.7367, 0.3719, 0.7235, 0.375, 0.7235, 0.375, 0.7362, 0.3717, 0.7362, 0.3813, 0.7235, 0.3812, 0.7367, 0.3783, 0.7362, 0.3781, 0.7235, 0.3812, 0.7367, 0.3813, 0.75, 0.3783, 0.75, 0.3783, 0.7362, 0.3812, 0.7562, 0.3781, 0.7563, 0.3783, 0.7533, 0.3813, 0.7531, 0.3688, 0.7465, 0.3688, 0.75, 0.3717, 0.75, 0.3717, 0.743, 0.3717, 0.7362, 0.375, 0.7362, 0.3717, 0.75, 0.6313, 0.7235, 0.6312, 0.7367, 0.6283, 0.7362, 0.6281, 0.7235, 0.6242, 0.7563, 0.625, 0.7563, 0.625, 0.7533, 0.6234, 0.7533, 0.6187, 0.7563, 0.6188, 0.7531, 0.6217, 0.7533, 0.6219, 0.7563, 0.6188, 0.7531, 0.6187, 0.75, 0.6217, 0.75, 0.6217, 0.7533, 0.6187, 0.7235, 0.6219, 0.7235, 0.6217, 0.7362, 0.6188, 0.7367, 0.6219, 0.7235, 0.625, 0.7235, 0.625, 0.7362, 0.6217, 0.7362, 0.6234, 0.7533, 0.625, 0.7533, 0.6217, 0.75, 0.3687, 0.5265, 0.3688, 0.5133, 0.3717, 0.5138, 0.3719, 0.5265, 0.3688, 0.5133, 0.3688, 0.5, 0.3717, 0.5, 0.3717, 0.5138, 0.3812, 0.4937, 0.3813, 0.4969, 0.3783, 0.4967, 0.3781, 0.4938, 0.3813, 0.4969, 0.3813, 0.5, 0.3783, 0.5, 0.3783, 0.4967, 0.3812, 0.5265, 0.3781, 0.5265, 0.3783, 0.5138, 0.3812, 0.5133, 0.3781, 0.5265, 0.375, 0.5265, 0.375, 0.5138, 0.3783, 0.5138, 0.3717, 0.5138, 0.3717, 0.5, 0.375, 0.5138, 0.6313, 0.5265, 0.6281, 0.5265, 0.6283, 0.5138, 0.6312, 0.5133, 0.6281, 0.5265, 0.625, 0.5265, 0.625, 0.5138, 0.6283, 0.5138, 0.6187, 0.5265, 0.6187, 0.5133, 0.6217, 0.5138, 0.6219, 0.5265, 0.6187, 0.5133, 0.6187, 0.5, 0.6217, 0.5, 0.6217, 0.5138, 0.6187, 0.4937, 0.6219, 0.4938, 0.6217, 0.4967, 0.6188, 0.4969, 0.6219, 0.4938, 0.625, 0.4938, 0.625, 0.4967, 0.6217, 0.4967, 0.6234, 0.5138, 0.625, 0.5138, 0.6217, 0.5, 0.1313, 0.5265, 0.1313, 0.7235, 0.1281, 0.7235, 0.1281, 0.5265, 0.1281, 0.5265, 0.1281, 0.7235, 0.125, 0.7235, 0.125, 0.5265, 0.3781, 0.2235, 0.3781, 0.02647, 0.3813, 0.02647, 0.3812, 0.2235, 0.3812, 0.9937, 0.6187, 0.9937, 0.6188, 0.9969, 0.3813, 0.9969, 0.3813, 0.0, 0.6187, 0.0, 0.6188, 0.01325, 0.3812, 0.01325, 0.3812, 0.01325, 0.6188, 0.01325, 0.6187, 0.02647, 0.3813, 0.02647, 0.8687, 0.7235, 0.8687, 0.5265, 0.8719, 0.5265, 0.8719, 0.7235, 0.625, 0.02647, 0.625, 0.2235, 0.6219, 0.2235, 0.6219, 0.02647, 0.6219, 0.02647, 0.6219, 0.2235, 0.6187, 0.2235, 0.6187, 0.02647, 0.6187, 0.2563, 0.3812, 0.2562, 0.3813, 0.2531, 0.6188, 0.2531, 0.6188, 0.2531, 0.3813, 0.2531, 0.3812, 0.2367, 0.6187, 0.2367, 0.6187, 0.2367, 0.3812, 0.2367, 0.3812, 0.2235, 0.6187, 0.2235, 0.3687, 0.5265, 0.1313, 0.5265, 0.1312, 0.5133, 0.3688, 0.5133, 0.3688, 0.5133, 0.1312, 0.5133, 0.1312, 0.5, 0.3688, 0.5, 0.3781, 0.4938, 0.3781, 0.2562, 0.3812, 0.2562, 0.3812, 0.4937, 0.8687, 0.5265, 0.6313, 0.5265, 0.6312, 0.5133, 0.8688, 0.5133, 0.625, 0.2562, 0.625, 0.4938, 0.6219, 0.4938, 0.6219, 0.2562, 0.6219, 0.2562, 0.6219, 0.4938, 0.6187, 0.4937, 0.6187, 0.2563, 0.6187, 0.5265, 0.3812, 0.5265, 0.3812, 0.5133, 0.6187, 0.5133, 0.6187, 0.5133, 0.3812, 0.5133, 0.3813, 0.4969, 0.6188, 0.4969, 0.6188, 0.4969, 0.3813, 0.4969, 0.3812, 0.4937, 0.6187, 0.4937, 0.3687, 0.7235, 0.3687, 0.5265, 0.3719, 0.5265, 0.3719, 0.7235, 0.3719, 0.7235, 0.3719, 0.5265, 0.3781, 0.5265, 0.3781, 0.7235, 0.3781, 0.7235, 0.3781, 0.5265, 0.3812, 0.5265, 0.3813, 0.7235, 0.6313, 0.5265, 0.6313, 0.7235, 0.6281, 0.7235, 0.6281, 0.5265, 0.6281, 0.5265, 0.6281, 0.7235, 0.6219, 0.7235, 0.6219, 0.5265, 0.6219, 0.5265, 0.6219, 0.7235, 0.6187, 0.7235, 0.6187, 0.5265, 0.6187, 0.7563, 0.3812, 0.7562, 0.3813, 0.7531, 0.6188, 0.7531, 0.6188, 0.7531, 0.3813, 0.7531, 0.3812, 0.7367, 0.6188, 0.7367, 0.6188, 0.7367, 0.3812, 0.7367, 0.3813, 0.7235, 0.6187, 0.7235, 0.1313, 0.7235, 0.3687, 0.7235, 0.3688, 0.7367, 0.1312, 0.7367, 0.1312, 0.7367, 0.3688, 0.7367, 0.3688, 0.75, 0.1312, 0.75, 0.3781, 0.9938, 0.3781, 0.7563, 0.3812, 0.7562, 0.3812, 0.9937, 0.6313, 0.7235, 0.8687, 0.7235, 0.8688, 0.7367, 0.6312, 0.7367, 0.625, 0.7563, 0.625, 0.9937, 0.6219, 0.9938, 0.6219, 0.7563, 0.6219, 0.7563, 0.6219, 0.9938, 0.6187, 0.9937, 0.6187, 0.7563, 0.1313, 0.5265, 0.3687, 0.5265, 0.3687, 0.7235, 0.1313, 0.7235])
me_cube_009.use_remesh_fix_poles = True
me_cube_009.use_remesh_preserve_attributes = False
me_cube_009.use_mirror_vertex_groups = False
me_cube_009.update()
me_cube_003 = bpy.data.meshes.new('Cube.003')
me_cube_003.from_pydata([(1.0, -1.0, -1.0), (1.0, -1.0, 1.0), (1.0, 1.0, -1.0), (1.0, 1.0, 1.0), (5.98, 6.045, 1.0), (5.98, 6.045, -1.0), (5.98, 4.045, -1.0), (5.98, 4.045, 1.0), (7.982, 6.045, 1.0), (7.982, 6.045, -1.0), (5.98, 11.99, 1.0), (5.98, 11.99, -1.0), (7.982, 11.99, 1.0), (7.982, 11.99, -1.0), (5.989, 4.045, 1.0), (7.982, 6.045, 1.0), (5.989, 4.045, 1.0), (7.982, 6.045, 1.0), (5.989, 4.045, 1.0), (5.98, 4.045, 0.0), (7.982, 6.045, 0.0), (5.98, 4.045, 1.0), (7.982, 6.045, 1.0), (5.978, 4.05, -0.8982), (5.978, 4.05, 0.1018), (1.0, -1.529, 1.0), (1.0, -1.529, -1.0), (5.98, 3.516, 1.0), (5.98, 3.516, -1.0), (7.982, 5.516, -1.0), (7.982, 5.516, 0.0), (5.98, 3.516, 0.0), (7.982, 5.516, 1.0), (5.98, 3.516, 1.0), (7.982, 11.4, 1.0), (5.98, 11.4, 1.0), (5.98, 11.4, -1.0), (7.982, 11.4, -1.0), (5.98, 10.92, 1.0), (5.98, 10.92, -1.0), (7.982, 10.92, -1.0), (7.982, 10.92, 1.0)], [], [(22, 21, 33, 32), (4, 7, 14, 8), (0, 2, 5, 6), (3, 1, 7, 4), (2, 3, 4, 5), (35, 34, 12, 10), (11, 10, 12, 13), (36, 35, 10, 11), (37, 36, 11, 13), (34, 37, 13, 12), (9, 6, 5), (8, 14, 16, 15), (15, 16, 18, 17), (6, 7, 27, 28), (9, 20, 30, 29), (6, 19, 24, 23), (25, 26, 28, 27), (28, 29, 30, 31), (31, 30, 32, 33), (0, 6, 28, 26), (6, 9, 29, 28), (21, 19, 31, 33), (7, 1, 25, 27), (19, 6, 28, 31), (20, 22, 32, 30), (1, 0, 26, 25), (4, 8, 41, 38), (5, 4, 38, 39), (9, 5, 39, 40), (8, 9, 40, 41)])
_uv = me_cube_003.uv_layers.new(name='UVMap')
_uv.uv.foreach_set('vector', [0.0, 0.0, 0.0, 0.0, 0.0, 0.0, 0.0, 0.0, 0.625, 0.5, 0.625, 0.75, 0.625, 0.75, 0.625, 0.5, 0.375, 0.75, 0.375, 0.5, 0.375, 0.5, 0.375, 0.75, 0.625, 0.5, 0.625, 0.75, 0.625, 0.75, 0.625, 0.5, 0.375, 0.5, 0.625, 0.5, 0.625, 0.5, 0.375, 0.5, 0.625, 0.5, 0.625, 0.5, 0.625, 0.5, 0.625, 0.5, 0.375, 0.5, 0.625, 0.5, 0.625, 0.5, 0.375, 0.5, 0.375, 0.5, 0.625, 0.5, 0.625, 0.5, 0.375, 0.5, 0.375, 0.5, 0.375, 0.5, 0.375, 0.5, 0.375, 0.5, 0.625, 0.5, 0.375, 0.5, 0.375, 0.5, 0.625, 0.5, 0.375, 0.5, 0.375, 0.75, 0.375, 0.5, 0.625, 0.5, 0.625, 0.75, 0.625, 0.75, 0.625, 0.5, 0.625, 0.5, 0.625, 0.75, 0.625, 0.75, 0.625, 0.5, 0.0, 0.0, 0.0, 0.0, 0.0, 0.0, 0.0, 0.0, 0.0, 0.0, 0.0, 0.0, 0.0, 0.0, 0.0, 0.0, 0.375, 0.75, 0.375, 0.75, 0.375, 0.75, 0.375, 0.75, 0.625, 0.75, 0.375, 0.75, 0.375, 0.75, 0.625, 0.75, 0.375, 0.75, 0.375, 0.5, 0.375, 0.5, 0.375, 0.75, 0.375, 0.75, 0.375, 0.5, 0.375, 0.5, 0.375, 0.75, 0.375, 0.75, 0.375, 0.75, 0.375, 0.75, 0.375, 0.75, 0.375, 0.75, 0.375, 0.5, 0.375, 0.5, 0.375, 0.75, 0.0, 0.0, 0.0, 0.0, 0.0, 0.0, 0.0, 0.0, 0.625, 0.75, 0.625, 0.75, 0.625, 0.75, 0.625, 0.75, 0.375, 0.75, 0.375, 0.75, 0.375, 0.75, 0.375, 0.75, 0.0, 0.0, 0.0, 0.0, 0.0, 0.0, 0.0, 0.0, 0.0, 0.0, 0.0, 0.0, 0.0, 0.0, 0.0, 0.0, 0.625, 0.5, 0.625, 0.5, 0.625, 0.5, 0.625, 0.5, 0.375, 0.5, 0.625, 0.5, 0.625, 0.5, 0.375, 0.5, 0.375, 0.5, 0.375, 0.5, 0.375, 0.5, 0.375, 0.5, 0.625, 0.5, 0.375, 0.5, 0.375, 0.5, 0.625, 0.5])
me_cube_003.use_remesh_fix_poles = True
me_cube_003.use_remesh_preserve_attributes = False
me_cube_003.use_mirror_vertex_groups = False
me_cube_003.update()
me_cube_006 = bpy.data.meshes.new('Cube.006')
me_cube_006.from_pydata([(8.175, 11.44, 1.192), (5.787, 11.44, 1.192), (5.787, 11.44, -1.192), (8.175, 11.44, -1.192), (5.787, 10.87, 1.192), (5.787, 10.87, -1.192), (8.175, 10.87, -1.192), (8.175, 10.87, 1.192), (8.176, 11.43, 1.195), (8.176, 11.43, -1.19), (6.175, 10.87, -1.192), (6.175, 10.87, 1.192), (8.175, 11.44, 1.192), (5.787, 11.44, 1.192), (8.175, 11.44, 1.192), (5.787, 11.44, 1.192), (5.787, 10.87, -1.192), (5.787, 10.87, 1.192), (8.177, 11.44, 1.192), (8.177, 11.44, -1.192)], [], [(7, 6, 3, 0), (6, 5, 2, 3), (5, 4, 1, 2), (4, 7, 0, 1), (0, 3, 9, 8), (6, 7, 11, 10), (1, 0, 12, 13), (13, 12, 14, 15), (10, 11, 17, 16), (2, 1, 18, 19)])
_uv = me_cube_006.uv_layers.new(name='UVMap')
_uv.uv.foreach_set('vector', [0.625, 0.5, 0.375, 0.5, 0.375, 0.5, 0.625, 0.5, 0.375, 0.5, 0.375, 0.5, 0.375, 0.5, 0.375, 0.5, 0.375, 0.5, 0.625, 0.5, 0.625, 0.5, 0.375, 0.5, 0.625, 0.5, 0.625, 0.5, 0.625, 0.5, 0.625, 0.5, 0.625, 0.5, 0.375, 0.5, 0.375, 0.5, 0.625, 0.5, 0.375, 0.5, 0.625, 0.5, 0.625, 0.5, 0.375, 0.5, 0.625, 0.5, 0.625, 0.5, 0.625, 0.5, 0.625, 0.5, 0.625, 0.5, 0.625, 0.5, 0.625, 0.5, 0.625, 0.5, 0.375, 0.5, 0.625, 0.5, 0.625, 0.5, 0.375, 0.5, 0.375, 0.5, 0.625, 0.5, 0.625, 0.5, 0.375, 0.5])
me_cube_006.use_remesh_fix_poles = True
me_cube_006.use_remesh_preserve_attributes = False
me_cube_006.use_mirror_vertex_groups = False
me_cube_006.update()
me_cube_007 = bpy.data.meshes.new('Cube.007')
me_cube_007.from_pydata([(8.175, 11.44, 1.192), (5.787, 11.44, 1.192), (5.787, 11.44, -1.192), (8.175, 11.44, -1.192), (5.787, 10.87, 1.192), (5.787, 10.87, -1.192), (8.175, 10.87, -1.192), (8.175, 10.87, 1.192), (8.176, 11.43, 1.195), (8.176, 11.43, -1.19), (6.175, 10.87, -1.192), (6.175, 10.87, 1.192), (8.175, 11.44, 1.192), (5.787, 11.44, 1.192), (8.175, 11.44, 1.192), (5.787, 11.44, 1.192), (5.787, 10.87, -1.192), (5.787, 10.87, 1.192), (5.795, 11.43, 1.195), (5.795, 11.43, -1.19)], [], [(7, 6, 3, 0), (6, 5, 2, 3), (5, 4, 1, 2), (4, 7, 0, 1), (0, 3, 9, 8), (6, 7, 11, 10), (1, 0, 12, 13), (13, 12, 14, 15), (10, 11, 17, 16), (8, 9, 19, 18)])
_uv = me_cube_007.uv_layers.new(name='UVMap')
_uv.uv.foreach_set('vector', [0.625, 0.5, 0.375, 0.5, 0.375, 0.5, 0.625, 0.5, 0.375, 0.5, 0.375, 0.5, 0.375, 0.5, 0.375, 0.5, 0.375, 0.5, 0.625, 0.5, 0.625, 0.5, 0.375, 0.5, 0.625, 0.5, 0.625, 0.5, 0.625, 0.5, 0.625, 0.5, 0.625, 0.5, 0.375, 0.5, 0.375, 0.5, 0.625, 0.5, 0.375, 0.5, 0.625, 0.5, 0.625, 0.5, 0.375, 0.5, 0.625, 0.5, 0.625, 0.5, 0.625, 0.5, 0.625, 0.5, 0.625, 0.5, 0.625, 0.5, 0.625, 0.5, 0.625, 0.5, 0.375, 0.5, 0.625, 0.5, 0.625, 0.5, 0.375, 0.5, 0.625, 0.5, 0.375, 0.5, 0.375, 0.5, 0.625, 0.5])
me_cube_007.use_remesh_fix_poles = True
me_cube_007.use_remesh_preserve_attributes = False
me_cube_007.use_mirror_vertex_groups = False
me_cube_007.update()

# ---- objects
ob_light = bpy.data.objects.new('Light', light_light)
ob_camera = bpy.data.objects.new('Camera', cam_camera)
ob_manche_principal = bpy.data.objects.new('Manche principal', me_cube_001)
ob_empty = bpy.data.objects.new('Empty', None)
ob_banche_droite = bpy.data.objects.new('Banche droite', me_cube_002)
ob_d_co_fin_manche2 = bpy.data.objects.new('Déco fin manche2', me_cube_005)
ob_d_co_fin_manche1 = bpy.data.objects.new('Déco fin manche1', me_cube_008)
ob_d_co_fin_manche3 = bpy.data.objects.new('Déco fin manche3', me_cube_009)
ob_banche_gauche = bpy.data.objects.new('Banche gauche', me_cube_003)
ob_banche_gauche_suite = bpy.data.objects.new('Banche gauche suite', me_cube_006)
ob_banche_droite_suite = bpy.data.objects.new('Banche droite suite', me_cube_007)

# ---- transforms, parenting, visibility, modifiers, constraints
ob_light.location = (4.076, 1.005, 5.904)
ob_light.rotation_euler = (0.6503, 0.05522, 1.866)
ob_light.lock_rotations_4d = False
ob_light.empty_display_type = 'ARROWS'
ob_light.color = (0.0, 0.0, 0.0, 0.0)
ob_light.lineart.crease_threshold = 0.0
ob_camera.location = (7.359, -6.926, 4.958)
ob_camera.rotation_euler = (1.109, 0.0, 0.8149)
ob_camera.lock_rotations_4d = False
ob_camera.empty_display_type = 'ARROWS'
ob_camera.color = (0.0, 0.0, 0.0, 0.0)
ob_camera.display_type = 'WIRE'
ob_camera.lineart.crease_threshold = 0.0
ob_manche_principal.location = (0.0, 0.0, 0.0)
ob_manche_principal.scale = (1.215, 1.215, 1.215)
ob_manche_principal.lineart.crease_threshold = 0.0
_m = ob_manche_principal.modifiers.new('Auto Smooth', 'NODES')
_m.node_group = ng_auto_smooth
_gi = [s.identifier for s in ng_auto_smooth.interface.items_tree if s.item_type == 'SOCKET' and s.in_out == 'INPUT']
_m[_gi[1]] = 0.5236  # Angle
ob_empty.location = (2.117, -1.964, 0.0)
ob_empty.rotation_euler = (0.0, -0.0, -1.559)
ob_empty.empty_display_type = 'IMAGE'
ob_empty.empty_display_size = 5.0
ob_empty.lineart.crease_threshold = 0.0
ob_banche_droite.location = (0.0, 0.0, 0.0)
ob_banche_droite.lineart.crease_threshold = 0.0
ob_d_co_fin_manche2.location = (0.0, -10.45, 0.0)
ob_d_co_fin_manche2.lineart.crease_threshold = 0.0
ob_d_co_fin_manche1.location = (0.0, -10.45, 0.0)
ob_d_co_fin_manche1.lineart.crease_threshold = 0.0
ob_d_co_fin_manche3.location = (0.0, -11.23, 0.0)
ob_d_co_fin_manche3.scale = (0.8605, 0.8605, 0.8605)
ob_d_co_fin_manche3.lineart.crease_threshold = 0.0
ob_banche_gauche.location = (0.0, 0.0, 0.0)
ob_banche_gauche.scale = (-1.0, 1.0, 1.0)
ob_banche_gauche.lineart.crease_threshold = 0.0
ob_banche_gauche_suite.location = (0.0, 0.0, 0.0)
ob_banche_gauche_suite.scale = (-1.0, 1.0, 1.0)
ob_banche_gauche_suite.lineart.crease_threshold = 0.0
ob_banche_droite_suite.location = (0.0, 0.0, 0.0)
ob_banche_droite_suite.lineart.crease_threshold = 0.0

# ---- collection membership
col_collection.objects.link(ob_light)
col_collection.objects.link(ob_camera)
col_collection.objects.link(ob_manche_principal)
col_collection.objects.link(ob_empty)
col_collection.objects.link(ob_banche_droite)
col_collection.objects.link(ob_d_co_fin_manche2)
col_collection.objects.link(ob_d_co_fin_manche1)
col_collection.objects.link(ob_d_co_fin_manche3)
col_collection.objects.link(ob_banche_gauche)
col_collection.objects.link(ob_banche_gauche_suite)
col_collection.objects.link(ob_banche_droite_suite)

# ---- scene / render settings (as saved in the file)
scene.camera = ob_camera
scene.frame_start = 1; scene.frame_end = 250; scene.frame_set(1)
scene.render.engine = 'BLENDER_EEVEE_NEXT'
scene.cycles.use_denoising = False
scene.cycles.samples = 128
scene.cycles.sampling_pattern = 'TABULATED_SOBOL'
scene.cycles.use_adaptive_sampling = False
scene.cycles.use_light_tree = False
scene.view_settings.view_transform = 'Filmic'
bpy.context.view_layer.update()

